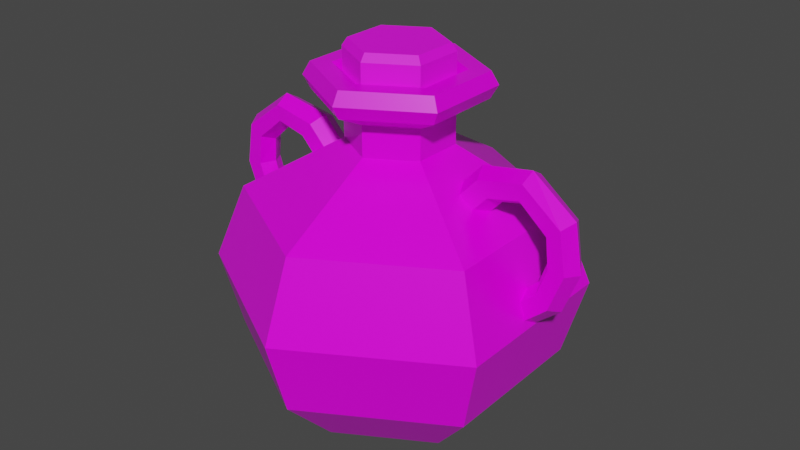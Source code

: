 # Source: Green_Potion_9_Doubke-Handle_.blend  (saved by Blender 2.91.10; exported with 4.5.12 LTS)
import bpy
from mathutils import Matrix  # noqa: F401  (used for matrix-valued properties, if any)

bpy.ops.wm.read_factory_settings(use_empty=True)
scene = bpy.context.scene
scene.name = 'Scene'

# ---- collections
col_collection = bpy.data.collections.new('Collection'); scene.collection.children.link(col_collection)

# ---- images (referenced by path relative to the original .blend; pixels are not part of the script)
import os
ASSET_DIR = os.environ.get("B2B_ASSET_DIR", "")  # directory of the original .blend (textures are referenced by path, not embedded)
HERE = os.path.dirname(os.path.abspath(__file__))  # packed textures are extracted next to this script under _unpacked/

def load_image(name, relpath, width, height, colorspace="sRGB"):
    """Load a texture the original file referenced (path relative to the .blend, or extracted next to this script)."""
    p = next((c for c in (os.path.join(HERE, relpath), os.path.join(ASSET_DIR, relpath)) if relpath and os.path.exists(c)), "")
    if p:
        img = bpy.data.images.load(p, check_existing=True)
        img.name = name
    else:  # same state as the original file: an image datablock whose file is absent (Cycles renders it pink)
        img = bpy.data.images.new(name, width, height)
        img.source = "FILE"
        img.filepath = "//" + (relpath or name)
    img.colorspace_settings.name = colorspace
    return img
img_color_png_042 = load_image('Color.png.042', 'Color.png', 1024, 1024, 'sRGB')

# ---- materials (node trees are filled in below, after node groups)
mat_rhigh_042 = bpy.data.materials.new('RHIGH.042')
mat_rhigh_042.use_transparent_shadow = False
mat_rlow_042 = bpy.data.materials.new('RLOW.042')
mat_rlow_042.use_transparent_shadow = False

# ---- material node trees
mat_rhigh_042.use_nodes = True; mat_rhigh_042.node_tree.nodes.clear()
_N = mat_rhigh_042.node_tree.nodes; _L = mat_rhigh_042.node_tree.links
n0 = _N.new('ShaderNodeBsdfPrincipled'); n0.name = 'Principled BSDF'; n0.location = (10, 300)
n0.distribution = 'GGX'
n0.subsurface_method = 'BURLEY'
n0.inputs[2].default_value = 0.65
n0.inputs[3].default_value = 1.45
n0.inputs[27].default_value = (0.0, 0.0, 0.0, 1.0)
n0.inputs[28].default_value = 1.0
n1 = _N.new('ShaderNodeOutputMaterial'); n1.name = 'Material Output'; n1.location = (300, 300)
n2 = _N.new('ShaderNodeTexImage'); n2.name = 'Image Texture'; n2.location = (-280, 280)
n2.image = img_color_png_042
_L.new(n0.outputs[0], n1.inputs[0])
_L.new(n2.outputs[0], n0.inputs[0])
n1.is_active_output = True
mat_rlow_042.use_nodes = True; mat_rlow_042.node_tree.nodes.clear()
_N = mat_rlow_042.node_tree.nodes; _L = mat_rlow_042.node_tree.links
n0 = _N.new('ShaderNodeBsdfPrincipled'); n0.name = 'Principled BSDF'; n0.location = (10, 300)
n0.distribution = 'GGX'
n0.subsurface_method = 'BURLEY'
n0.inputs[2].default_value = 0.3
n0.inputs[3].default_value = 1.45
n0.inputs[27].default_value = (0.0, 0.0, 0.0, 1.0)
n0.inputs[28].default_value = 1.0
n1 = _N.new('ShaderNodeOutputMaterial'); n1.name = 'Material Output'; n1.location = (300, 300)
n2 = _N.new('ShaderNodeTexImage'); n2.name = 'Image Texture'; n2.location = (-280, 280)
n2.image = img_color_png_042
_L.new(n0.outputs[0], n1.inputs[0])
_L.new(n2.outputs[0], n0.inputs[0])
n1.is_active_output = True

# ---- world
world_world = bpy.data.worlds.new('World'); scene.world = world_world
world_world.use_nodes = True; world_world.node_tree.nodes.clear()
_N = world_world.node_tree.nodes; _L = world_world.node_tree.links
n0 = _N.new('ShaderNodeOutputWorld'); n0.name = 'World Output'; n0.location = (300, 300)
n1 = _N.new('ShaderNodeBackground'); n1.name = 'Background'; n1.location = (10, 300)
n1.inputs[0].default_value = (0.05088, 0.05088, 0.05088, 1.0)
_L.new(n1.outputs[0], n0.inputs[0])
n0.is_active_output = True
world_world.color = (0.05088, 0.05088, 0.05088)
world_world.use_sun_shadow = False
world_world.sun_shadow_jitter_overblur = 0.0

# ---- meshes
me_cylinder_059 = bpy.data.meshes.new('Cylinder.059')
me_cylinder_059.from_pydata([(-0.02315, 0.01283, 0.1136), (-0.02571, 0.01428, 0.1092), (-0.02291, -0.0136, 0.1136), (-0.02545, -0.0151, 0.1092), (0.0001054, -0.02661, 0.1136), (0.0001322, -0.02956, 0.1092), (0.02288, -0.01319, 0.1136), (0.02544, -0.01463, 0.1092), (0.02264, 0.01325, 0.1136), (0.02517, 0.01475, 0.1092), (-0.0003771, 0.02626, 0.1136), (-0.000404, 0.0292, 0.1092), (-0.02571, 0.01428, 0.09116), (-0.02545, -0.0151, 0.09116), (-0.000404, 0.0292, 0.09116), (0.0001322, -0.02956, 0.09116), (0.02544, -0.01463, 0.09116), (0.02517, 0.01475, 0.09116), (-0.01266, -0.02233, 0.09116), (0.01239, 0.02198, 0.09116), (-0.05172, 0.02923, -0.09414), (-0.07929, 0.04481, -0.06084), (-0.0005724, 0.05938, -0.09414), (-0.0008613, 0.09105, -0.06084), (0.05112, 0.03017, -0.09414), (0.07839, 0.04625, -0.06084), (0.05166, -0.02921, -0.09414), (0.07922, -0.04479, -0.06084), (0.0005112, -0.05936, -0.09414), (0.0008002, -0.09103, -0.06084), (-0.05118, -0.03015, -0.09414), (-0.07845, -0.04623, -0.06084), (-0.09026, 0.05101, -0.0169), (-0.0004924, 0.05062, 0.09256), (-0.04363, -0.02569, 0.09256), (-0.0009763, 0.1036, -0.0169), (0.04403, -0.02489, 0.09256), (0.08925, 0.05265, -0.0169), (0.0004312, -0.0506, 0.09256), (0.0902, -0.05099, -0.0169), (0.04356, 0.02571, 0.09256), (0.0009152, -0.1036, -0.0169), (-0.04409, 0.02491, 0.09256), (-0.08931, -0.05263, -0.0169), (-0.04, -0.02356, 0.09998), (0.0003928, -0.04639, 0.09998), (0.04036, -0.02282, 0.09998), (0.03994, 0.02358, 0.09998), (-0.000454, 0.04641, 0.09998), (-0.04042, 0.02284, 0.09998), (-0.04042, 0.02284, 0.08515), (-0.000454, 0.04641, 0.08515), (0.03994, 0.02358, 0.08515), (0.04036, -0.02282, 0.08515), (0.0003928, -0.04639, 0.08515), (-0.04, -0.02356, 0.08515), (-0.02539, -0.01494, 0.07681), (0.0002381, -0.02943, 0.07681), (0.0256, -0.01448, 0.07681), (0.02533, 0.01496, 0.07681), (-0.0002992, 0.02945, 0.07681), (-0.02566, 0.0145, 0.07681), (-0.02566, 0.0145, 0.05924), (-0.0002992, 0.02945, 0.05924), (0.02533, 0.01496, 0.05924), (0.0256, -0.01448, 0.05924), (0.0002381, -0.02943, 0.05924), (-0.02539, -0.01494, 0.05924), (-0.07438, -0.04383, 0.02654), (0.000757, -0.0863, 0.02654), (0.07511, -0.04246, 0.02654), (0.07432, 0.04385, 0.02654), (-0.0008182, 0.08632, 0.02654), (-0.07517, 0.04248, 0.02654), (-0.03025, -0.01781, 0.09998), (0.0002895, -0.03507, 0.09998), (0.03051, -0.01725, 0.09998), (0.03019, 0.01783, 0.09998), (-0.0003507, 0.03509, 0.09998), (-0.03057, 0.01727, 0.09998), (-0.02461, -0.01448, 0.09494), (0.0002298, -0.02853, 0.09494), (0.02481, -0.01403, 0.09494), (0.02455, 0.0145, 0.09494), (-0.000291, 0.02855, 0.09494), (-0.02487, 0.01405, 0.09494), (0.05691, -8.678e-06, 0.03428), (0.05268, -0.008941, 0.03723), (0.04422, -0.008941, 0.04313), (0.03999, -8.687e-06, 0.04608), (0.04422, 0.008924, 0.04313), (0.05268, 0.008924, 0.03723), (0.06295, 0.008924, 0.04823), (0.05672, 0.008924, 0.05645), (0.0536, -8.685e-06, 0.06056), (0.05672, -0.008941, 0.05645), (0.06295, -0.008941, 0.04823), (0.06607, -8.675e-06, 0.04412), (0.08116, 0.00806, 0.05202), (0.08231, 0.00806, 0.06127), (0.08289, -8.684e-06, 0.06589), (0.08231, -0.008078, 0.06127), (0.08116, -0.008078, 0.05202), (0.08058, -8.68e-06, 0.0474), (0.09749, 0.00806, 0.03811), (0.1049, 0.00806, 0.04373), (0.1086, -8.691e-06, 0.04654), (0.1049, -0.008078, 0.04373), (0.09749, -0.008078, 0.03811), (0.09377, -8.682e-06, 0.0353), (0.09938, 0.00806, 0.02083), (0.1086, 0.00806, 0.01983), (0.1133, -8.684e-06, 0.01934), (0.1086, -0.008078, 0.01983), (0.09938, -0.008078, 0.02083), (0.09475, -8.68e-06, 0.02132), (0.09363, 0.00806, 0.004736), (0.1005, 0.00806, -0.001515), (0.104, -8.681e-06, -0.004641), (0.1005, -0.008078, -0.001515), (0.09363, -0.008078, 0.004736), (0.09018, -8.679e-06, 0.007862), (0.08134, 0.00806, -0.006224), (0.08476, 0.00806, -0.01489), (0.08647, -8.679e-06, -0.01922), (0.08476, -0.008078, -0.01489), (0.08134, -0.008078, -0.006224), (0.07962, -8.68e-06, -0.001891), (-0.05626, -8.65e-06, 0.03428), (-0.05203, 0.008924, 0.03723), (-0.04357, 0.008924, 0.04313), (-0.03935, -8.639e-06, 0.04608), (-0.04357, -0.008941, 0.04313), (-0.05203, -0.008941, 0.03723), (-0.0623, -0.008941, 0.04823), (-0.05607, -0.008941, 0.05645), (-0.05296, -8.642e-06, 0.06056), (-0.05607, 0.008924, 0.05645), (-0.0623, 0.008924, 0.04823), (-0.06542, -8.658e-06, 0.04412), (-0.08051, -0.008078, 0.05202), (-0.08167, -0.008078, 0.06127), (-0.08224, -8.647e-06, 0.06589), (-0.08167, 0.00806, 0.06127), (-0.08051, 0.00806, 0.05202), (-0.07993, -8.654e-06, 0.0474), (-0.09684, -0.008078, 0.03811), (-0.1043, -0.008078, 0.04373), (-0.108, -8.646e-06, 0.04654), (-0.1043, 0.00806, 0.04373), (-0.09684, 0.00806, 0.03811), (-0.09312, -8.652e-06, 0.0353), (-0.09873, -0.008078, 0.02083), (-0.108, -0.008078, 0.01983), (-0.1126, -8.643e-06, 0.01934), (-0.108, 0.00806, 0.01983), (-0.09873, 0.00806, 0.02083), (-0.0941, -8.643e-06, 0.02132), (-0.09298, -0.008078, 0.004736), (-0.09989, -0.008078, -0.001515), (-0.1033, -8.658e-06, -0.004641), (-0.09989, 0.00806, -0.001515), (-0.09298, 0.00806, 0.004736), (-0.08953, -8.653e-06, 0.007862), (-0.08069, -0.008078, -0.006224), (-0.08411, -0.008078, -0.01489), (-0.08582, -8.657e-06, -0.01922), (-0.08411, 0.00806, -0.01489), (-0.08069, 0.00806, -0.006224), (-0.07897, -8.65e-06, -0.001891)], [], [(1, 3, 2, 0), (3, 5, 4, 2), (5, 7, 6, 4), (7, 9, 8, 6), (9, 11, 10, 8), (11, 1, 0, 10), (0, 2, 4, 6, 8, 10), (1, 12, 13, 3), (5, 15, 16, 7), (11, 14, 12, 1), (9, 17, 19, 14, 11), (7, 16, 17, 9), (3, 13, 18, 15, 5), (23, 35, 37, 25), (27, 39, 41, 29), (29, 41, 43, 31), (31, 43, 32, 21), (25, 37, 39, 27), (54, 53, 36, 38), (21, 23, 22, 20), (23, 25, 24, 22), (25, 27, 26, 24), (27, 29, 28, 26), (29, 31, 30, 28), (31, 21, 20, 30), (20, 22, 24, 26, 28, 30), (59, 60, 51, 52), (57, 58, 53, 54), (58, 59, 52, 53), (56, 57, 54, 55), (60, 61, 50, 51), (38, 36, 46, 45), (21, 32, 35, 23), (50, 55, 34, 42), (34, 38, 45, 44), (33, 42, 49, 48), (40, 33, 48, 47), (51, 50, 42, 33), (64, 63, 60, 59), (55, 54, 38, 34), (42, 34, 44, 49), (52, 51, 33, 40), (36, 40, 47, 46), (53, 52, 40, 36), (72, 73, 62, 63), (67, 66, 57, 56), (61, 56, 55, 50), (63, 62, 61, 60), (62, 67, 56, 61), (66, 65, 58, 57), (41, 39, 70, 69), (68, 69, 66, 67), (69, 70, 65, 66), (73, 68, 67, 62), (71, 72, 63, 64), (65, 64, 59, 58), (70, 71, 64, 65), (35, 32, 73, 72), (43, 41, 69, 68), (37, 35, 72, 71), (32, 43, 68, 73), (39, 37, 71, 70), (46, 47, 77, 76), (49, 44, 74, 79), (45, 46, 76, 75), (47, 48, 78, 77), (48, 49, 79, 78), (44, 45, 75, 74), (74, 75, 81, 80), (77, 78, 84, 83), (75, 76, 82, 81), (78, 79, 85, 84), (76, 77, 83, 82), (79, 74, 80, 85), (94, 93, 90, 89), (97, 96, 87, 86), (93, 92, 91, 90), (92, 97, 86, 91), (96, 95, 88, 87), (95, 94, 89, 88), (95, 96, 102, 101), (92, 93, 99, 98), (94, 95, 101, 100), (93, 94, 100, 99), (97, 92, 98, 103), (96, 97, 103, 102), (99, 100, 106, 105), (103, 98, 104, 109), (102, 103, 109, 108), (101, 102, 108, 107), (98, 99, 105, 104), (100, 101, 107, 106), (107, 108, 114, 113), (104, 105, 111, 110), (106, 107, 113, 112), (105, 106, 112, 111), (109, 104, 110, 115), (108, 109, 115, 114), (111, 112, 118, 117), (115, 110, 116, 121), (114, 115, 121, 120), (113, 114, 120, 119), (110, 111, 117, 116), (112, 113, 119, 118), (119, 120, 126, 125), (116, 117, 123, 122), (118, 119, 125, 124), (117, 118, 124, 123), (121, 116, 122, 127), (120, 121, 127, 126), (136, 135, 132, 131), (139, 138, 129, 128), (135, 134, 133, 132), (134, 139, 128, 133), (138, 137, 130, 129), (137, 136, 131, 130), (137, 138, 144, 143), (134, 135, 141, 140), (136, 137, 143, 142), (135, 136, 142, 141), (139, 134, 140, 145), (138, 139, 145, 144), (141, 142, 148, 147), (145, 140, 146, 151), (144, 145, 151, 150), (143, 144, 150, 149), (140, 141, 147, 146), (142, 143, 149, 148), (149, 150, 156, 155), (146, 147, 153, 152), (148, 149, 155, 154), (147, 148, 154, 153), (151, 146, 152, 157), (150, 151, 157, 156), (153, 154, 160, 159), (157, 152, 158, 163), (156, 157, 163, 162), (155, 156, 162, 161), (152, 153, 159, 158), (154, 155, 161, 160), (161, 162, 168, 167), (158, 159, 165, 164), (160, 161, 167, 166), (159, 160, 166, 165), (163, 158, 164, 169), (162, 163, 169, 168)])
me_cylinder_059.polygons.foreach_set('material_index', [0, 0, 0, 0, 0, 0, 0, 0, 0, 0, 0, 0, 0, 1, 1, 1, 1, 1, 1, 1, 1, 1, 1, 1, 1, 1, 1, 1, 1, 1, 1, 1, 1, 1, 1, 1, 1, 1, 1, 1, 1, 1, 1, 1, 1, 1, 1, 1, 1, 1, 1, 1, 1, 1, 1, 1, 1, 1, 1, 1, 1, 1, 1, 1, 1, 1, 1, 1, 1, 1, 1, 1, 1, 1, 1, 1, 1, 1, 1, 1, 1, 1, 1, 1, 1, 1, 1, 1, 1, 1, 1, 1, 1, 1, 1, 1, 1, 1, 1, 1, 1, 1, 1, 1, 1, 1, 1, 1, 1, 1, 1, 1, 1, 1, 1, 1, 1, 1, 1, 1, 1, 1, 1, 1, 1, 1, 1, 1, 1, 1, 1, 1, 1, 1, 1, 1, 1, 1, 1, 1, 1, 1, 1, 1, 1, 1])
_uv = me_cylinder_059.uv_layers.new(name='UVMap')
_uv.uv.foreach_set('vector', [0.723, 0.9887, 0.7229, 0.9887, 0.7229, 0.9886, 0.723, 0.9886, 0.7229, 0.9887, 0.7228, 0.9887, 0.7228, 0.9886, 0.7229, 0.9886, 0.7228, 0.9887, 0.7227, 0.9887, 0.7227, 0.9886, 0.7228, 0.9886, 0.7227, 0.9887, 0.7226, 0.9887, 0.7226, 0.9886, 0.7227, 0.9886, 0.7226, 0.9887, 0.7225, 0.9887, 0.7225, 0.9886, 0.7226, 0.9886, 0.7225, 0.9887, 0.7224, 0.9887, 0.7224, 0.9886, 0.7225, 0.9886, 0.7228, 0.9886, 0.723, 0.9886, 0.723, 0.9884, 0.7228, 0.9884, 0.7227, 0.9884, 0.7227, 0.9886, 0.723, 0.9887, 0.723, 0.9887, 0.7229, 0.9887, 0.7229, 0.9887, 0.7228, 0.9887, 0.7228, 0.9887, 0.7227, 0.9887, 0.7227, 0.9887, 0.7225, 0.9887, 0.7225, 0.9887, 0.7224, 0.9887, 0.7224, 0.9887, 0.7226, 0.9887, 0.7226, 0.9887, 0.7226, 0.9887, 0.7225, 0.9887, 0.7225, 0.9887, 0.7227, 0.9887, 0.7227, 0.9887, 0.7226, 0.9887, 0.7226, 0.9887, 0.7229, 0.9887, 0.7229, 0.9887, 0.7228, 0.9887, 0.7228, 0.9887, 0.7228, 0.9887, 0.3821, 0.7415, 0.3821, 0.7418, 0.382, 0.7418, 0.382, 0.7415, 0.3819, 0.7415, 0.3819, 0.7418, 0.3818, 0.7418, 0.3818, 0.7415, 0.3818, 0.7415, 0.3818, 0.7418, 0.3816, 0.7418, 0.3816, 0.7415, 0.3816, 0.7415, 0.3816, 0.7418, 0.3815, 0.7418, 0.3815, 0.7415, 0.382, 0.7415, 0.382, 0.7418, 0.3819, 0.7418, 0.3819, 0.7415, 0.3818, 0.7418, 0.3819, 0.7418, 0.3819, 0.7418, 0.3818, 0.7418, 0.3823, 0.7415, 0.3821, 0.7415, 0.3821, 0.7415, 0.3822, 0.7415, 0.3821, 0.7415, 0.382, 0.7415, 0.382, 0.7415, 0.3821, 0.7415, 0.382, 0.7415, 0.3819, 0.7415, 0.3819, 0.7415, 0.382, 0.7415, 0.3819, 0.7415, 0.3818, 0.7415, 0.3818, 0.7415, 0.3819, 0.7415, 0.3818, 0.7415, 0.3816, 0.7415, 0.3816, 0.7415, 0.3818, 0.7415, 0.3816, 0.7415, 0.3815, 0.7415, 0.3815, 0.7415, 0.3816, 0.7415, 0.3821, 0.7415, 0.3822, 0.7414, 0.3822, 0.7412, 0.3821, 0.7411, 0.3819, 0.7412, 0.3819, 0.7414, 0.382, 0.7418, 0.3821, 0.7418, 0.3821, 0.7418, 0.382, 0.7418, 0.3818, 0.7418, 0.3819, 0.7418, 0.3819, 0.7418, 0.3818, 0.7418, 0.3819, 0.7418, 0.382, 0.7418, 0.382, 0.7418, 0.3819, 0.7418, 0.3816, 0.7418, 0.3818, 0.7418, 0.3818, 0.7418, 0.3816, 0.7418, 0.3821, 0.7418, 0.3823, 0.7418, 0.3823, 0.7418, 0.3821, 0.7418, 0.3818, 0.7418, 0.3819, 0.7418, 0.3819, 0.7418, 0.3818, 0.7418, 0.3823, 0.7415, 0.3823, 0.7418, 0.3821, 0.7418, 0.3821, 0.7415, 0.3815, 0.7418, 0.3816, 0.7418, 0.3816, 0.7418, 0.3815, 0.7418, 0.3816, 0.7418, 0.3818, 0.7418, 0.3818, 0.7418, 0.3816, 0.7418, 0.3821, 0.7418, 0.3823, 0.7418, 0.3823, 0.7418, 0.3821, 0.7418, 0.382, 0.7418, 0.3821, 0.7418, 0.3821, 0.7418, 0.382, 0.7418, 0.3821, 0.7418, 0.3823, 0.7418, 0.3823, 0.7418, 0.3821, 0.7418, 0.382, 0.7418, 0.3821, 0.7418, 0.3821, 0.7418, 0.382, 0.7418, 0.3816, 0.7418, 0.3818, 0.7418, 0.3818, 0.7418, 0.3816, 0.7418, 0.3815, 0.7418, 0.3816, 0.7418, 0.3816, 0.7418, 0.3815, 0.7418, 0.382, 0.7418, 0.3821, 0.7418, 0.3821, 0.7418, 0.382, 0.7418, 0.3819, 0.7418, 0.382, 0.7418, 0.382, 0.7418, 0.3819, 0.7418, 0.3819, 0.7418, 0.382, 0.7418, 0.382, 0.7418, 0.3819, 0.7418, 0.3821, 0.7418, 0.3823, 0.7418, 0.3823, 0.7418, 0.3821, 0.7418, 0.3816, 0.7418, 0.3818, 0.7418, 0.3818, 0.7418, 0.3816, 0.7418, 0.3815, 0.7418, 0.3816, 0.7418, 0.3816, 0.7418, 0.3815, 0.7418, 0.3821, 0.7418, 0.3823, 0.7418, 0.3823, 0.7418, 0.3821, 0.7418, 0.3815, 0.7418, 0.3816, 0.7418, 0.3816, 0.7418, 0.3815, 0.7418, 0.3818, 0.7418, 0.3819, 0.7418, 0.3819, 0.7418, 0.3818, 0.7418, 0.3818, 0.7418, 0.3819, 0.7418, 0.3819, 0.7418, 0.3818, 0.7418, 0.3816, 0.7418, 0.3818, 0.7418, 0.3818, 0.7418, 0.3816, 0.7418, 0.3818, 0.7418, 0.3819, 0.7418, 0.3819, 0.7418, 0.3818, 0.7418, 0.3815, 0.7418, 0.3816, 0.7418, 0.3816, 0.7418, 0.3815, 0.7418, 0.382, 0.7418, 0.3821, 0.7418, 0.3821, 0.7418, 0.382, 0.7418, 0.3819, 0.7418, 0.382, 0.7418, 0.382, 0.7418, 0.3819, 0.7418, 0.3819, 0.7418, 0.382, 0.7418, 0.382, 0.7418, 0.3819, 0.7418, 0.3821, 0.7418, 0.3823, 0.7418, 0.3823, 0.7418, 0.3821, 0.7418, 0.3816, 0.7418, 0.3818, 0.7418, 0.3818, 0.7418, 0.3816, 0.7418, 0.382, 0.7418, 0.3821, 0.7418, 0.3821, 0.7418, 0.382, 0.7418, 0.3815, 0.7418, 0.3816, 0.7418, 0.3816, 0.7418, 0.3815, 0.7418, 0.3819, 0.7418, 0.382, 0.7418, 0.382, 0.7418, 0.3819, 0.7418, 0.3819, 0.7418, 0.382, 0.7418, 0.382, 0.7418, 0.3819, 0.7418, 0.3815, 0.7418, 0.3816, 0.7418, 0.3816, 0.7418, 0.3815, 0.7418, 0.3818, 0.7418, 0.3819, 0.7418, 0.3819, 0.7418, 0.3818, 0.7418, 0.382, 0.7418, 0.3821, 0.7418, 0.3821, 0.7418, 0.382, 0.7418, 0.3821, 0.7418, 0.3823, 0.7418, 0.3823, 0.7418, 0.3821, 0.7418, 0.3816, 0.7418, 0.3818, 0.7418, 0.3818, 0.7418, 0.3816, 0.7418, 0.3816, 0.7418, 0.3818, 0.7418, 0.3818, 0.7418, 0.3816, 0.7418, 0.382, 0.7418, 0.3821, 0.7418, 0.3821, 0.7418, 0.382, 0.7418, 0.3818, 0.7418, 0.3819, 0.7418, 0.3819, 0.7418, 0.3818, 0.7418, 0.3821, 0.7418, 0.3823, 0.7418, 0.3823, 0.7418, 0.3821, 0.7418, 0.3819, 0.7418, 0.382, 0.7418, 0.382, 0.7418, 0.3819, 0.7418, 0.3815, 0.7418, 0.3816, 0.7418, 0.3816, 0.7418, 0.3815, 0.7418, 0.382, 0.7418, 0.3821, 0.7418, 0.3821, 0.7418, 0.382, 0.7418, 0.3816, 0.7418, 0.3818, 0.7418, 0.3818, 0.7418, 0.3816, 0.7418, 0.3821, 0.7418, 0.3823, 0.7418, 0.3823, 0.7418, 0.3821, 0.7418, 0.3815, 0.7418, 0.3816, 0.7418, 0.3816, 0.7418, 0.3815, 0.7418, 0.3818, 0.7418, 0.3819, 0.7418, 0.3819, 0.7418, 0.3818, 0.7418, 0.3819, 0.7418, 0.382, 0.7418, 0.382, 0.7418, 0.3819, 0.7418, 0.3819, 0.7418, 0.3818, 0.7418, 0.3818, 0.7418, 0.3819, 0.7418, 0.3823, 0.7418, 0.3821, 0.7418, 0.3821, 0.7418, 0.3823, 0.7418, 0.382, 0.7418, 0.3819, 0.7418, 0.3819, 0.7418, 0.382, 0.7418, 0.3821, 0.7418, 0.382, 0.7418, 0.382, 0.7418, 0.3821, 0.7418, 0.3816, 0.7418, 0.3815, 0.7418, 0.3815, 0.7418, 0.3816, 0.7418, 0.3818, 0.7418, 0.3816, 0.7418, 0.3816, 0.7418, 0.3818, 0.7418, 0.3821, 0.7418, 0.382, 0.7418, 0.382, 0.7418, 0.3821, 0.7418, 0.3816, 0.7418, 0.3815, 0.7418, 0.3815, 0.7418, 0.3816, 0.7418, 0.3818, 0.7418, 0.3816, 0.7418, 0.3816, 0.7418, 0.3818, 0.7418, 0.3819, 0.7418, 0.3818, 0.7418, 0.3818, 0.7418, 0.3819, 0.7418, 0.3823, 0.7418, 0.3821, 0.7418, 0.3821, 0.7418, 0.3823, 0.7418, 0.382, 0.7418, 0.3819, 0.7418, 0.3819, 0.7418, 0.382, 0.7418, 0.3819, 0.7418, 0.3818, 0.7418, 0.3818, 0.7418, 0.3819, 0.7418, 0.3823, 0.7418, 0.3821, 0.7418, 0.3821, 0.7418, 0.3823, 0.7418, 0.382, 0.7418, 0.3819, 0.7418, 0.3819, 0.7418, 0.382, 0.7418, 0.3821, 0.7418, 0.382, 0.7418, 0.382, 0.7418, 0.3821, 0.7418, 0.3816, 0.7418, 0.3815, 0.7418, 0.3815, 0.7418, 0.3816, 0.7418, 0.3818, 0.7418, 0.3816, 0.7418, 0.3816, 0.7418, 0.3818, 0.7418, 0.3821, 0.7418, 0.382, 0.7418, 0.382, 0.7418, 0.3821, 0.7418, 0.3816, 0.7418, 0.3815, 0.7418, 0.3815, 0.7418, 0.3816, 0.7418, 0.3818, 0.7418, 0.3816, 0.7418, 0.3816, 0.7418, 0.3818, 0.7418, 0.3819, 0.7418, 0.3818, 0.7418, 0.3818, 0.7418, 0.3819, 0.7418, 0.3823, 0.7418, 0.3821, 0.7418, 0.3821, 0.7418, 0.3823, 0.7418, 0.382, 0.7418, 0.3819, 0.7418, 0.3819, 0.7418, 0.382, 0.7418, 0.3819, 0.7418, 0.3818, 0.7418, 0.3818, 0.7418, 0.3819, 0.7418, 0.3823, 0.7418, 0.3821, 0.7418, 0.3821, 0.7418, 0.3823, 0.7418, 0.382, 0.7418, 0.3819, 0.7418, 0.3819, 0.7418, 0.382, 0.7418, 0.3821, 0.7418, 0.382, 0.7418, 0.382, 0.7418, 0.3821, 0.7418, 0.3816, 0.7418, 0.3815, 0.7418, 0.3815, 0.7418, 0.3816, 0.7418, 0.3818, 0.7418, 0.3816, 0.7418, 0.3816, 0.7418, 0.3818, 0.7418, 0.382, 0.7418, 0.3821, 0.7418, 0.3821, 0.7418, 0.382, 0.7418, 0.3816, 0.7418, 0.3818, 0.7418, 0.3818, 0.7418, 0.3816, 0.7418, 0.3821, 0.7418, 0.3823, 0.7418, 0.3823, 0.7418, 0.3821, 0.7418, 0.3815, 0.7418, 0.3816, 0.7418, 0.3816, 0.7418, 0.3815, 0.7418, 0.3818, 0.7418, 0.3819, 0.7418, 0.3819, 0.7418, 0.3818, 0.7418, 0.3819, 0.7418, 0.382, 0.7418, 0.382, 0.7418, 0.3819, 0.7418, 0.3819, 0.7418, 0.3818, 0.7418, 0.3818, 0.7418, 0.3819, 0.7418, 0.3823, 0.7418, 0.3821, 0.7418, 0.3821, 0.7418, 0.3823, 0.7418, 0.382, 0.7418, 0.3819, 0.7418, 0.3819, 0.7418, 0.382, 0.7418, 0.3821, 0.7418, 0.382, 0.7418, 0.382, 0.7418, 0.3821, 0.7418, 0.3816, 0.7418, 0.3815, 0.7418, 0.3815, 0.7418, 0.3816, 0.7418, 0.3818, 0.7418, 0.3816, 0.7418, 0.3816, 0.7418, 0.3818, 0.7418, 0.3821, 0.7418, 0.382, 0.7418, 0.382, 0.7418, 0.3821, 0.7418, 0.3816, 0.7418, 0.3815, 0.7418, 0.3815, 0.7418, 0.3816, 0.7418, 0.3818, 0.7418, 0.3816, 0.7418, 0.3816, 0.7418, 0.3818, 0.7418, 0.3819, 0.7418, 0.3818, 0.7418, 0.3818, 0.7418, 0.3819, 0.7418, 0.3823, 0.7418, 0.3821, 0.7418, 0.3821, 0.7418, 0.3823, 0.7418, 0.382, 0.7418, 0.3819, 0.7418, 0.3819, 0.7418, 0.382, 0.7418, 0.3819, 0.7418, 0.3818, 0.7418, 0.3818, 0.7418, 0.3819, 0.7418, 0.3823, 0.7418, 0.3821, 0.7418, 0.3821, 0.7418, 0.3823, 0.7418, 0.382, 0.7418, 0.3819, 0.7418, 0.3819, 0.7418, 0.382, 0.7418, 0.3821, 0.7418, 0.382, 0.7418, 0.382, 0.7418, 0.3821, 0.7418, 0.3816, 0.7418, 0.3815, 0.7418, 0.3815, 0.7418, 0.3816, 0.7418, 0.3818, 0.7418, 0.3816, 0.7418, 0.3816, 0.7418, 0.3818, 0.7418, 0.3821, 0.7418, 0.382, 0.7418, 0.382, 0.7418, 0.3821, 0.7418, 0.3816, 0.7418, 0.3815, 0.7418, 0.3815, 0.7418, 0.3816, 0.7418, 0.3818, 0.7418, 0.3816, 0.7418, 0.3816, 0.7418, 0.3818, 0.7418, 0.3819, 0.7418, 0.3818, 0.7418, 0.3818, 0.7418, 0.3819, 0.7418, 0.3823, 0.7418, 0.3821, 0.7418, 0.3821, 0.7418, 0.3823, 0.7418, 0.382, 0.7418, 0.3819, 0.7418, 0.3819, 0.7418, 0.382, 0.7418, 0.3819, 0.7418, 0.3818, 0.7418, 0.3818, 0.7418, 0.3819, 0.7418, 0.3823, 0.7418, 0.3821, 0.7418, 0.3821, 0.7418, 0.3823, 0.7418, 0.382, 0.7418, 0.3819, 0.7418, 0.3819, 0.7418, 0.382, 0.7418, 0.3821, 0.7418, 0.382, 0.7418, 0.382, 0.7418, 0.3821, 0.7418, 0.3816, 0.7418, 0.3815, 0.7418, 0.3815, 0.7418, 0.3816, 0.7418, 0.3818, 0.7418, 0.3816, 0.7418, 0.3816, 0.7418, 0.3818, 0.7418])
me_cylinder_059.materials.append(mat_rhigh_042)
me_cylinder_059.materials.append(mat_rlow_042)
me_cylinder_059.use_remesh_fix_poles = True
me_cylinder_059.use_remesh_preserve_attributes = False
me_cylinder_059.use_mirror_vertex_groups = False
me_cylinder_059.update()

# ---- objects
ob_green_potion_9_doubke_handle = bpy.data.objects.new('Green_Potion_9(Doubke-Handle)', me_cylinder_059)

# ---- transforms, parenting, visibility, modifiers, constraints
ob_green_potion_9_doubke_handle.location = (0.0, 0.0, 0.0)
ob_green_potion_9_doubke_handle.lineart.crease_threshold = 0.0

# ---- collection membership
col_collection.objects.link(ob_green_potion_9_doubke_handle)

# ---- scene / render settings (as saved in the file)
scene.frame_start = 1; scene.frame_end = 250; scene.frame_set(1)
scene.render.engine = 'BLENDER_EEVEE_NEXT'
scene.cycles.use_denoising = False
scene.cycles.samples = 128
scene.cycles.sampling_pattern = 'TABULATED_SOBOL'
scene.cycles.use_adaptive_sampling = False
scene.cycles.use_light_tree = False
scene.view_settings.view_transform = 'Filmic'
bpy.context.view_layer.update()

# ---- added for rendering (the .blend has no active camera and no usable light): camera, sun
cam_auto = bpy.data.cameras.new('AutoCamera')
cam_auto.lens = 50.0
cam_auto.sensor_width = 36.0
cam_auto.clip_end = 1000.0
ob_auto_camera = bpy.data.objects.new('AutoCamera', cam_auto)
scene.collection.objects.link(ob_auto_camera)
ob_auto_camera.location = (0.342957, -0.411149, 0.28382)
ob_auto_camera.rotation_euler = (1.09748, -7.21219e-08, 0.694738)
scene.camera = ob_auto_camera
light_auto_sun = bpy.data.lights.new('AutoSun', 'SUN')
light_auto_sun.energy = 3.0
light_auto_sun.angle = 0.0523599
ob_auto_sun = bpy.data.objects.new('AutoSun', light_auto_sun)
scene.collection.objects.link(ob_auto_sun)
ob_auto_sun.rotation_euler = (0.872665, 0.174533, 0.523599)
bpy.context.view_layer.update()
